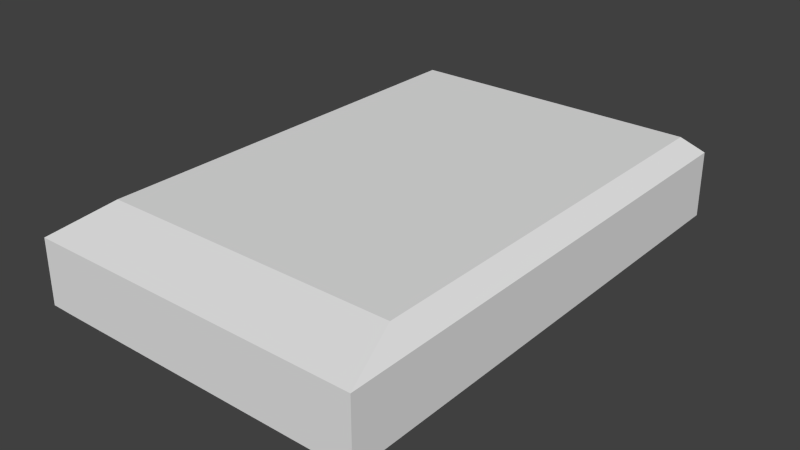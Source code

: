# Source: a_magnum_hollow.blend  (saved by Blender 2.76.0; exported with 4.5.12 LTS)
import bpy
from mathutils import Matrix  # noqa: F401  (used for matrix-valued properties, if any)

bpy.ops.wm.read_factory_settings(use_empty=True)
scene = bpy.context.scene
scene.name = 'Scene'

# ---- collections
col_collection_1 = bpy.data.collections.new('Collection 1'); scene.collection.children.link(col_collection_1)

# ---- world
world_world = bpy.data.worlds.new('World'); scene.world = world_world
world_world.color = (0.05088, 0.05088, 0.05088)
world_world.use_sun_shadow = False
world_world.sun_shadow_jitter_overblur = 0.0
world_world.cycles.sampling_method = 'MANUAL'
world_world.cycles.sample_map_resolution = 256

# ---- meshes
me_cube_001 = bpy.data.meshes.new('Cube.001')
me_cube_001.from_pydata([(-0.07093, -0.1064, 0.03505), (-0.07093, 0.1064, 0.03505), (0.07095, -0.1064, 0.03505), (-0.06304, -0.08044, 0.04246), (-0.06304, 0.09895, 0.04246), (0.06306, 0.09895, 0.04246), (0.07095, 0.1058, 0.03563), (0.06306, -0.08044, 0.04246), (0.07095, 0.1064, 0.007329), (0.07095, -0.1064, 0.007329), (-0.06247, -0.08011, 0.0), (-0.07139, -0.1064, 0.007727), (-0.07139, 0.1064, 0.007727), (-0.06247, 0.09863, 0.0), (0.06249, 0.09863, 0.0), (0.06249, -0.08011, 0.0), (-0.06095, -0.1064, 0.03505), (0.06115, -0.1064, 0.03505), (0.05436, 0.09895, 0.04246), (-0.05416, 0.09895, 0.04246), (-0.05416, -0.08044, 0.04246), (0.05436, -0.08044, 0.04246), (0.05387, 0.09863, 0.0), (-0.05366, 0.09863, 0.0), (-0.05366, -0.08011, 0.0), (0.05387, -0.08011, 0.0), (0.06115, 0.106, 0.03544), (-0.06095, 0.1062, 0.03524), (-0.06174, 0.1064, 0.007595), (0.06076, 0.1064, 0.007462), (0.06076, -0.1064, 0.007462), (-0.06174, -0.1064, 0.007595), (0.05814, 0.106, 0.03284), (-0.05796, 0.1062, 0.03268), (-0.05872, 0.1064, 0.01016), (0.05776, 0.1064, 0.01005), (0.05812, 0.09267, 0.03267), (-0.05798, 0.09286, 0.03252), (-0.05873, 0.09306, 0.009992), (0.05775, 0.09306, 0.009884)], [], [(20, 19, 4, 3), (25, 22, 14, 15), (0, 1, 12, 11), (16, 20, 3, 0), (26, 6, 8, 29), (6, 2, 9, 8), (9, 15, 14, 8), (26, 18, 5, 6), (3, 4, 1, 0), (2, 6, 5, 7), (16, 0, 11, 31), (12, 13, 10, 11), (29, 8, 14, 22), (31, 11, 10, 24), (7, 5, 18, 21), (21, 18, 19, 20), (10, 13, 23, 24), (24, 23, 22, 25), (2, 7, 21, 17), (17, 21, 20, 16), (1, 27, 28, 12), (27, 26, 32, 33), (1, 4, 19, 27), (27, 19, 18, 26), (2, 17, 30, 9), (17, 16, 31, 30), (12, 28, 23, 13), (28, 29, 22, 23), (9, 30, 25, 15), (30, 31, 24, 25), (35, 34, 38, 39), (28, 27, 33, 34), (26, 29, 35, 32), (29, 28, 34, 35), (37, 36, 39, 38), (34, 33, 37, 38), (32, 35, 39, 36), (33, 32, 36, 37)])
_uv = me_cube_001.uv_layers.new(name='UVMap')
_uv.uv.foreach_set('vector', [0.08258, 0.8458, 0.08258, 0.8513, 0.08235, 0.8513, 0.08235, 0.8458, 0.0815, 0.8459, 0.0815, 0.8513, 0.08173, 0.8513, 0.08173, 0.8459, 0.07872, 0.8447, 0.0852, 0.8447, 0.0852, 0.8439, 0.07872, 0.8439, 0.0824, 0.8451, 0.08258, 0.8458, 0.08235, 0.8458, 0.08214, 0.8451, 0.08298, 0.8446, 0.08277, 0.8446, 0.08277, 0.844, 0.08298, 0.844, 0.08518, 0.8447, 0.07872, 0.8447, 0.07872, 0.8438, 0.0852, 0.8438, 0.08195, 0.8451, 0.08173, 0.8459, 0.08173, 0.8513, 0.08195, 0.8515, 0.08564, 0.8515, 0.08546, 0.8513, 0.08569, 0.8513, 0.0859, 0.8515, 0.08235, 0.8458, 0.08235, 0.8513, 0.08214, 0.8515, 0.08214, 0.8451, 0.0859, 0.8451, 0.0859, 0.8515, 0.08569, 0.8513, 0.08569, 0.8458, 0.08041, 0.8446, 0.08014, 0.8446, 0.08013, 0.8439, 0.08039, 0.8439, 0.07819, 0.8515, 0.07843, 0.8513, 0.07843, 0.8459, 0.07819, 0.8451, 0.08168, 0.8515, 0.08195, 0.8515, 0.08173, 0.8513, 0.0815, 0.8513, 0.07845, 0.8451, 0.07819, 0.8451, 0.07843, 0.8459, 0.07866, 0.8459, 0.08569, 0.8458, 0.08569, 0.8513, 0.08546, 0.8513, 0.08546, 0.8458, 0.08546, 0.8458, 0.08546, 0.8513, 0.08258, 0.8513, 0.08258, 0.8458, 0.07843, 0.8459, 0.07843, 0.8513, 0.07866, 0.8513, 0.07866, 0.8459, 0.07866, 0.8459, 0.07866, 0.8513, 0.0815, 0.8513, 0.0815, 0.8459, 0.0859, 0.8451, 0.08569, 0.8458, 0.08546, 0.8458, 0.08564, 0.8451, 0.08564, 0.8451, 0.08546, 0.8458, 0.08258, 0.8458, 0.0824, 0.8451, 0.0858, 0.8446, 0.08559, 0.8446, 0.0856, 0.844, 0.08581, 0.844, 0.08559, 0.8446, 0.08298, 0.8446, 0.08304, 0.8446, 0.08552, 0.8446, 0.08214, 0.8515, 0.08235, 0.8513, 0.08258, 0.8513, 0.0824, 0.8515, 0.0824, 0.8515, 0.08258, 0.8513, 0.08546, 0.8513, 0.08564, 0.8515, 0.08395, 0.8446, 0.08369, 0.8446, 0.08368, 0.8439, 0.08395, 0.8439, 0.08369, 0.8446, 0.08041, 0.8446, 0.08039, 0.8439, 0.08368, 0.8439, 0.07819, 0.8515, 0.07845, 0.8515, 0.07866, 0.8513, 0.07843, 0.8513, 0.07845, 0.8515, 0.08168, 0.8515, 0.0815, 0.8513, 0.07866, 0.8513, 0.08195, 0.8451, 0.08168, 0.8451, 0.0815, 0.8459, 0.08173, 0.8459, 0.08168, 0.8451, 0.07845, 0.8451, 0.07866, 0.8459, 0.0815, 0.8459, 0.08544, 0.8444, 0.08314, 0.8444, 0.08314, 0.8441, 0.08544, 0.8441, 0.0856, 0.844, 0.08559, 0.8446, 0.08552, 0.8446, 0.08554, 0.8441, 0.08298, 0.8446, 0.08298, 0.844, 0.08305, 0.8441, 0.08304, 0.8446, 0.08298, 0.844, 0.0856, 0.844, 0.08554, 0.8441, 0.08305, 0.8441, 0.08061, 0.8487, 0.07956, 0.8487, 0.07956, 0.8481, 0.08062, 0.8481, 0.08314, 0.8444, 0.08315, 0.8444, 0.08315, 0.8441, 0.08314, 0.8441, 0.08545, 0.8444, 0.08544, 0.8444, 0.08544, 0.8441, 0.08545, 0.8441, 0.08315, 0.8444, 0.08545, 0.8444, 0.08545, 0.8441, 0.08315, 0.8441])
me_cube_001.use_remesh_preserve_volume = False
me_cube_001.use_remesh_preserve_attributes = False
me_cube_001.use_mirror_vertex_groups = False
me_cube_001.update()

# ---- objects
ob_ammo_magnum_hollow_mesh = bpy.data.objects.new('ammo_magnum_hollow_mesh', me_cube_001)

# ---- transforms, parenting, visibility, modifiers, constraints
ob_ammo_magnum_hollow_mesh.location = (0.0, 0.0, 0.0)
ob_ammo_magnum_hollow_mesh.lineart.crease_threshold = 0.0

# ---- collection membership
col_collection_1.objects.link(ob_ammo_magnum_hollow_mesh)

# ---- scene / render settings (as saved in the file)
scene.frame_start = 1; scene.frame_end = 250; scene.frame_set(1)
scene.render.engine = 'BLENDER_EEVEE_NEXT'
scene.render.image_settings.color_mode = 'RGB'
scene.render.image_settings.compression = 90
scene.render.resolution_percentage = 50
scene.render.dither_intensity = 0.0
scene.render.bake_margin = 2
scene.render.bake_bias = 0.0
scene.cycles.use_denoising = False
scene.cycles.samples = 10
scene.cycles.sampling_pattern = 'TABULATED_SOBOL'
scene.cycles.light_sampling_threshold = 0.0
scene.cycles.use_adaptive_sampling = False
scene.cycles.use_light_tree = False
scene.cycles.blur_glossy = 0.0
scene.cycles.volume_bounces = 1
scene.cycles.pixel_filter_type = 'GAUSSIAN'
scene.cycles.sample_clamp_indirect = 0.0
scene.view_settings.view_transform = 'Standard'
bpy.context.view_layer.update()

# ---- added for rendering (the .blend has no active camera and no usable light): camera, sun
cam_auto = bpy.data.cameras.new('AutoCamera')
cam_auto.lens = 50.0
cam_auto.sensor_width = 36.0
cam_auto.clip_end = 1000.0
ob_auto_camera = bpy.data.objects.new('AutoCamera', cam_auto)
scene.collection.objects.link(ob_auto_camera)
ob_auto_camera.location = (0.23982, -0.288046, 0.21326)
ob_auto_camera.rotation_euler = (1.09748, -7.21219e-08, 0.694738)
scene.camera = ob_auto_camera
light_auto_sun = bpy.data.lights.new('AutoSun', 'SUN')
light_auto_sun.energy = 3.0
light_auto_sun.angle = 0.0523599
ob_auto_sun = bpy.data.objects.new('AutoSun', light_auto_sun)
scene.collection.objects.link(ob_auto_sun)
ob_auto_sun.rotation_euler = (0.872665, 0.174533, 0.523599)
bpy.context.view_layer.update()
